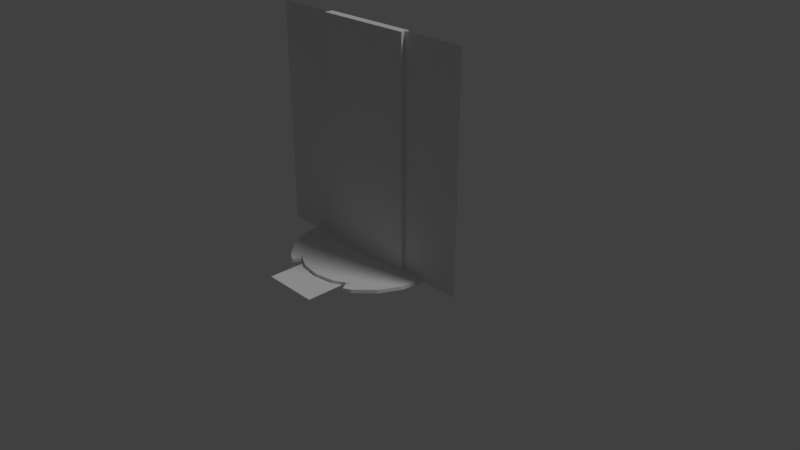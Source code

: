 # Source: tt.blend  (saved by Blender 2.78.0; exported with 4.5.12 LTS)
import bpy
from mathutils import Matrix  # noqa: F401  (used for matrix-valued properties, if any)

bpy.ops.wm.read_factory_settings(use_empty=True)
scene = bpy.context.scene
scene.name = 'Scene'

# ---- collections
col_collection_1 = bpy.data.collections.new('Collection 1'); scene.collection.children.link(col_collection_1)

# ---- materials (node trees are filled in below, after node groups)
mat_base = bpy.data.materials.new('base')
mat_base.alpha_threshold = 0.0
mat_base.use_transparent_shadow = False
mat_base.roughness = 0.5

# ---- material node trees

# ---- world
world_world = bpy.data.worlds.new('World'); scene.world = world_world
world_world.color = (0.05088, 0.05088, 0.05088)
world_world.use_sun_shadow = False
world_world.sun_shadow_jitter_overblur = 0.0
world_world.cycles.sampling_method = 'MANUAL'

# ---- cameras
cam_camera = bpy.data.cameras.new('Camera')
cam_camera.clip_end = 100.0
cam_camera.lens = 35.0
cam_camera.sensor_width = 32.0
cam_camera.sensor_height = 18.0
cam_camera.ortho_scale = 7.314
cam_camera.dof.focus_distance = 0.0
cam_camera.dof.aperture_fstop = 128.0

# ---- lights
light_lamp = bpy.data.lights.new('Lamp', 'SUN')
light_lamp.transmission_factor = 0.0
light_lamp.cutoff_distance = 30.0
light_lamp.angle = 0.1993
light_lamp.energy = 1.0
light_lamp.shadow_buffer_clip_start = 1.001
light_lamp.shadow_soft_size = 0.1
light_lamp.shadow_cascade_max_distance = 1000.0

# ---- meshes
me_cylinder = bpy.data.meshes.new('Cylinder')
me_cylinder.from_pydata([(0.0, 1.0, -1.38), (0.0, 1.0, 1.0), (0.309, 0.9511, -1.38), (0.309, 0.9511, 1.0), (0.5878, 0.809, -1.38), (0.5878, 0.809, 1.0), (0.809, 0.5878, -1.38), (0.809, 0.5878, 1.0), (0.9511, 0.309, -1.38), (0.9511, 0.309, 1.0), (1.0, -4.371e-08, -1.38), (1.0, -4.371e-08, 1.0), (0.9511, -0.309, -1.38), (0.9511, -0.309, 1.0), (0.809, -0.5878, -1.38), (0.809, -0.5878, 1.0), (0.5878, -0.809, -1.38), (0.5878, -0.809, 1.0), (0.309, -0.9511, -1.38), (0.309, -0.9511, 1.0), (-3.258e-07, -1.0, -1.38), (-3.258e-07, -1.0, 1.0), (-0.309, -0.9511, -1.38), (-0.309, -0.9511, 1.0), (-0.5878, -0.809, -1.38), (-0.5878, -0.809, 1.0), (-0.809, -0.5878, -1.38), (-0.809, -0.5878, 1.0), (-0.9511, -0.309, -1.38), (-0.9511, -0.309, 1.0), (-1.0, 9.656e-07, -1.38), (-1.0, 9.656e-07, 1.0), (-0.9511, 0.309, -1.38), (-0.9511, 0.309, 1.0), (-0.809, 0.5878, -1.38), (-0.809, 0.5878, 1.0), (-0.5878, 0.809, -1.38), (-0.5878, 0.809, 1.0), (-0.309, 0.9511, -1.38), (-0.309, 0.9511, 1.0)], [], [(0, 1, 3, 2), (2, 3, 5, 4), (4, 5, 7, 6), (6, 7, 9, 8), (8, 9, 11, 10), (10, 11, 13, 12), (12, 13, 15, 14), (14, 15, 17, 16), (16, 17, 19, 18), (18, 19, 21, 20), (20, 21, 23, 22), (22, 23, 25, 24), (24, 25, 27, 26), (26, 27, 29, 28), (28, 29, 31, 30), (30, 31, 33, 32), (32, 33, 35, 34), (34, 35, 37, 36), (3, 1, 39, 37, 35, 33, 31, 29, 27, 25, 23, 21, 19, 17, 15, 13, 11, 9, 7, 5), (36, 37, 39, 38), (38, 39, 1, 0), (0, 2, 4, 6, 8, 10, 12, 14, 16, 18, 20, 22, 24, 26, 28, 30, 32, 34, 36, 38)])
me_cylinder.use_remesh_preserve_volume = False
me_cylinder.use_remesh_preserve_attributes = False
me_cylinder.use_mirror_vertex_groups = False
me_cylinder.update()
me_cube = bpy.data.meshes.new('Cube')
me_cube.from_pydata([(-1.0, -1.0, 0.0), (-1.0, -1.0, 2.0), (-1.0, 1.0, 0.0), (-1.0, 1.0, 2.0), (1.0, -1.0, 0.0), (1.0, -1.0, 2.0), (1.0, 1.0, 0.0), (1.0, 1.0, 2.0)], [], [(0, 1, 3, 2), (2, 3, 7, 6), (6, 7, 5, 4), (4, 5, 1, 0), (2, 6, 4, 0), (7, 3, 1, 5)])
me_cube.use_remesh_preserve_volume = False
me_cube.use_remesh_preserve_attributes = False
me_cube.use_mirror_vertex_groups = False
me_cube.update()
me_cylinder_001 = bpy.data.meshes.new('Cylinder.001')
me_cylinder_001.from_pydata([(-5.811e-08, 1.0, -5.96e-08), (-9.982e-08, 0.8684, 2.0), (0.309, 0.9511, -5.96e-08), (0.2683, 0.8259, 2.0), (0.5878, 0.809, -5.96e-08), (0.5104, 0.7025, 2.0), (0.809, 0.5878, -5.96e-08), (0.7025, 0.5104, 2.0), (0.9511, 0.309, -5.96e-08), (0.8259, 0.2683, 2.0), (1.0, -3.358e-07, -5.96e-08), (0.8684, -3.249e-07, 2.0), (0.9511, -0.309, -5.96e-08), (0.8259, -0.2683, 2.0), (0.809, -0.5878, -5.96e-08), (0.7025, -0.5104, 2.0), (0.5878, -0.809, -5.96e-08), (0.5104, -0.7025, 2.0), (0.4945, -0.8565, -0.0018), (0.4344, -0.7524, 1.998), (-0.4945, -0.8565, -0.0018), (-0.4344, -0.7524, 1.998), (-0.5878, -0.809, -5.96e-08), (-0.5104, -0.7025, 2.0), (-0.809, -0.5878, -5.96e-08), (-0.7025, -0.5104, 2.0), (-0.9511, -0.309, -5.96e-08), (-0.8259, -0.2683, 2.0), (-1.0, 6.735e-07, -5.96e-08), (-0.8684, 5.445e-07, 2.0), (-0.9511, 0.309, -5.96e-08), (-0.8259, 0.2683, 2.0), (-0.809, 0.5878, -5.96e-08), (-0.7025, 0.5104, 2.0), (-0.5878, 0.809, -5.96e-08), (-0.5104, 0.7025, 2.0), (-0.309, 0.9511, -5.96e-08), (-0.2683, 0.8259, 2.0), (0.309, 0.9511, 2.0), (-5.811e-08, 1.0, 2.0), (0.5878, 0.809, 2.0), (0.809, 0.5878, 2.0), (0.9511, 0.309, 2.0), (1.0, -3.358e-07, 2.0), (0.9511, -0.309, 2.0), (0.809, -0.5878, 2.0), (0.5878, -0.809, 2.0), (0.4945, -0.8565, 1.998), (-0.4945, -0.8565, 1.998), (-0.5878, -0.809, 2.0), (-0.809, -0.5878, 2.0), (-0.9511, -0.309, 2.0), (-1.0, 6.735e-07, 2.0), (-0.9511, 0.309, 2.0), (-0.809, 0.5878, 2.0), (-0.5878, 0.809, 2.0), (-0.309, 0.9511, 2.0), (0.2683, 0.8259, 0.0), (-9.982e-08, 0.8684, 0.0), (0.5104, 0.7025, 0.0), (0.7025, 0.5104, 0.0), (0.8259, 0.2683, 0.0), (0.8684, -3.249e-07, 0.0), (0.8259, -0.2683, 0.0), (0.7025, -0.5104, 0.0), (0.5104, -0.7025, 0.0), (0.4344, -0.7524, -0.0018), (-0.4344, -0.7524, -0.0018), (-0.5104, -0.7025, 0.0), (-0.7025, -0.5104, 0.0), (-0.8259, -0.2683, 0.0), (-0.8684, 5.445e-07, 0.0), (-0.8259, 0.2683, 0.0), (-0.7025, 0.5104, 0.0), (-0.5104, 0.7025, 0.0), (-0.2683, 0.8259, 0.0)], [], [(0, 39, 38, 2), (2, 38, 40, 4), (4, 40, 41, 6), (6, 41, 42, 8), (8, 42, 43, 10), (10, 43, 44, 12), (12, 44, 45, 14), (14, 45, 46, 16), (16, 46, 47, 18), (20, 48, 49, 22), (22, 49, 50, 24), (24, 50, 51, 26), (26, 51, 52, 28), (28, 52, 53, 30), (30, 53, 54, 32), (32, 54, 55, 34), (27, 25, 69, 70), (34, 55, 56, 36), (36, 56, 39, 0), (1, 3, 38, 39), (3, 5, 40, 38), (5, 7, 41, 40), (7, 9, 42, 41), (9, 11, 43, 42), (11, 13, 44, 43), (13, 15, 45, 44), (15, 17, 46, 45), (17, 19, 47, 46), (47, 19, 66, 18), (21, 23, 49, 48), (23, 25, 50, 49), (25, 27, 51, 50), (27, 29, 52, 51), (29, 31, 53, 52), (31, 33, 54, 53), (33, 35, 55, 54), (35, 37, 56, 55), (37, 1, 39, 56), (15, 13, 63, 64), (29, 27, 70, 71), (17, 15, 64, 65), (3, 1, 58, 57), (31, 29, 71, 72), (19, 17, 65, 66), (5, 3, 57, 59), (33, 31, 72, 73), (7, 5, 59, 60), (35, 33, 73, 74), (48, 20, 67, 21), (9, 7, 60, 61), (37, 35, 74, 75), (23, 21, 67, 68), (11, 9, 61, 62), (1, 37, 75, 58), (25, 23, 68, 69), (13, 11, 62, 63), (16, 18, 66, 65), (14, 16, 65, 64), (12, 14, 64, 63), (10, 12, 63, 62), (8, 10, 62, 61), (6, 8, 61, 60), (4, 6, 60, 59), (2, 4, 59, 57), (0, 2, 57, 58), (36, 0, 58, 75), (34, 36, 75, 74), (32, 34, 74, 73), (30, 32, 73, 72), (28, 30, 72, 71), (26, 28, 71, 70), (24, 26, 70, 69), (22, 24, 69, 68), (20, 22, 68, 67)])
_uv = me_cylinder_001.uv_layers.new(name='UVMap')
_uv.uv.foreach_set('vector', [0.9611, 0.9192, 0.9497, 0.9177, 0.9506, 0.9146, 0.9612, 0.9187, 0.9612, 0.9187, 0.9506, 0.9146, 0.9522, 0.9119, 0.9615, 0.9182, 0.9615, 0.9182, 0.9522, 0.9119, 0.9543, 0.9096, 0.962, 0.9178, 0.962, 0.9178, 0.9543, 0.9096, 0.9568, 0.9079, 0.9626, 0.9175, 0.9626, 0.9175, 0.9568, 0.9079, 0.9595, 0.9068, 0.9633, 0.9172, 0.9633, 0.9172, 0.9595, 0.9068, 0.9623, 0.9062, 0.964, 0.9171, 0.964, 0.9171, 0.9623, 0.9062, 0.9651, 0.9062, 0.9648, 0.9171, 0.9648, 0.9171, 0.9651, 0.9062, 0.9677, 0.9068, 0.9656, 0.9172, 0.9656, 0.9172, 0.9677, 0.9068, 0.9677, 0.9103, 0.9656, 0.9185, 0.9654, 0.921, 0.9658, 0.9302, 0.9649, 0.9344, 0.9651, 0.9222, 0.9651, 0.9222, 0.9649, 0.9344, 0.9618, 0.9341, 0.9644, 0.9221, 0.9644, 0.9221, 0.9618, 0.9341, 0.9588, 0.9332, 0.9636, 0.922, 0.9636, 0.922, 0.9588, 0.9332, 0.956, 0.9317, 0.963, 0.9217, 0.963, 0.9217, 0.956, 0.9317, 0.9535, 0.9296, 0.9623, 0.9214, 0.9623, 0.9214, 0.9535, 0.9296, 0.9516, 0.9271, 0.9618, 0.9209, 0.9618, 0.9209, 0.9516, 0.9271, 0.9502, 0.9241, 0.9614, 0.9204, 0.972, 0.9321, 0.9698, 0.933, 0.9668, 0.9222, 0.9674, 0.9221, 0.9614, 0.9204, 0.9502, 0.9241, 0.9496, 0.9209, 0.9612, 0.9198, 0.9612, 0.9198, 0.9496, 0.9209, 0.9497, 0.9177, 0.9611, 0.9192, 0.889, 0.9681, 0.904, 0.9681, 0.904, 0.9831, 0.889, 0.9831, 0.889, 0.9681, 0.904, 0.9681, 0.904, 0.9831, 0.889, 0.9831, 0.889, 0.9681, 0.904, 0.9681, 0.904, 0.9831, 0.889, 0.9831, 0.889, 0.9681, 0.904, 0.9681, 0.904, 0.9831, 0.889, 0.9831, 0.889, 0.9681, 0.904, 0.9681, 0.904, 0.9831, 0.889, 0.9831, 0.889, 0.9681, 0.904, 0.9681, 0.904, 0.9831, 0.889, 0.9831, 0.889, 0.9681, 0.904, 0.9681, 0.904, 0.9831, 0.889, 0.9831, 0.889, 0.9681, 0.904, 0.9681, 0.904, 0.9831, 0.889, 0.9831, 0.889, 0.9681, 0.904, 0.9681, 0.904, 0.9831, 0.889, 0.9831, 0.9677, 0.9103, 0.9683, 0.9105, 0.9658, 0.9186, 0.9656, 0.9185, 0.889, 0.9681, 0.904, 0.9681, 0.904, 0.9831, 0.889, 0.9831, 0.889, 0.9681, 0.904, 0.9681, 0.904, 0.9831, 0.889, 0.9831, 0.889, 0.9681, 0.904, 0.9681, 0.904, 0.9831, 0.889, 0.9831, 0.889, 0.9681, 0.904, 0.9681, 0.904, 0.9831, 0.889, 0.9831, 0.889, 0.9681, 0.904, 0.9681, 0.904, 0.9831, 0.889, 0.9831, 0.889, 0.9681, 0.904, 0.9681, 0.904, 0.9831, 0.889, 0.9831, 0.889, 0.9681, 0.904, 0.9681, 0.904, 0.9831, 0.889, 0.9831, 0.889, 0.9681, 0.904, 0.9681, 0.904, 0.9831, 0.889, 0.9831, 0.889, 0.9681, 0.904, 0.9681, 0.904, 0.9831, 0.889, 0.9831, 0.9718, 0.9085, 0.9737, 0.9095, 0.9679, 0.9176, 0.9673, 0.9174, 0.974, 0.9309, 0.972, 0.9321, 0.9674, 0.9221, 0.968, 0.922, 0.9699, 0.9077, 0.9718, 0.9085, 0.9673, 0.9174, 0.9666, 0.9171, 0.9795, 0.9186, 0.9796, 0.9209, 0.9696, 0.9201, 0.9696, 0.9196, 0.9759, 0.9293, 0.974, 0.9309, 0.968, 0.922, 0.9685, 0.9217, 0.9683, 0.9105, 0.9699, 0.9077, 0.9666, 0.9171, 0.9658, 0.9186, 0.979, 0.9163, 0.9795, 0.9186, 0.9696, 0.9196, 0.9695, 0.9191, 0.9774, 0.9275, 0.9759, 0.9293, 0.9685, 0.9217, 0.9689, 0.9214, 0.9781, 0.9143, 0.979, 0.9163, 0.9695, 0.9191, 0.9692, 0.9187, 0.9785, 0.9254, 0.9774, 0.9275, 0.9689, 0.9214, 0.9692, 0.921, 0.9658, 0.9302, 0.9654, 0.921, 0.9657, 0.9209, 0.9665, 0.9301, 0.9768, 0.9124, 0.9781, 0.9143, 0.9692, 0.9187, 0.9689, 0.9183, 0.9793, 0.9232, 0.9785, 0.9254, 0.9692, 0.921, 0.9694, 0.9206, 0.9675, 0.9335, 0.9665, 0.9301, 0.9657, 0.9209, 0.9661, 0.9223, 0.9754, 0.9108, 0.9768, 0.9124, 0.9689, 0.9183, 0.9685, 0.9179, 0.9796, 0.9209, 0.9793, 0.9232, 0.9694, 0.9206, 0.9696, 0.9201, 0.9698, 0.933, 0.9675, 0.9335, 0.9661, 0.9223, 0.9668, 0.9222, 0.9737, 0.9095, 0.9754, 0.9108, 0.9685, 0.9179, 0.9679, 0.9176, 0.889, 0.9681, 0.904, 0.9681, 0.904, 0.9831, 0.889, 0.9831, 0.889, 0.9681, 0.904, 0.9681, 0.904, 0.9831, 0.889, 0.9831, 0.889, 0.9681, 0.904, 0.9681, 0.904, 0.9831, 0.889, 0.9831, 0.889, 0.9681, 0.904, 0.9681, 0.904, 0.9831, 0.889, 0.9831, 0.889, 0.9681, 0.904, 0.9681, 0.904, 0.9831, 0.889, 0.9831, 0.889, 0.9681, 0.904, 0.9681, 0.904, 0.9831, 0.889, 0.9831, 0.889, 0.9681, 0.904, 0.9681, 0.904, 0.9831, 0.889, 0.9831, 0.889, 0.9681, 0.904, 0.9681, 0.904, 0.9831, 0.889, 0.9831, 0.889, 0.9681, 0.904, 0.9681, 0.904, 0.9831, 0.889, 0.9831, 0.889, 0.9681, 0.904, 0.9681, 0.904, 0.9831, 0.889, 0.9831, 0.889, 0.9681, 0.904, 0.9681, 0.904, 0.9831, 0.889, 0.9831, 0.889, 0.9681, 0.904, 0.9681, 0.904, 0.9831, 0.889, 0.9831, 0.889, 0.9681, 0.904, 0.9681, 0.904, 0.9831, 0.889, 0.9831, 0.889, 0.9681, 0.904, 0.9681, 0.904, 0.9831, 0.889, 0.9831, 0.889, 0.9681, 0.904, 0.9681, 0.904, 0.9831, 0.889, 0.9831, 0.889, 0.9681, 0.904, 0.9681, 0.904, 0.9831, 0.889, 0.9831, 0.889, 0.9681, 0.904, 0.9681, 0.904, 0.9831, 0.889, 0.9831, 0.889, 0.9681, 0.904, 0.9681, 0.904, 0.9831, 0.889, 0.9831])
me_cylinder_001.materials.append(mat_base)
me_cylinder_001.use_remesh_preserve_volume = False
me_cylinder_001.use_remesh_preserve_attributes = False
me_cylinder_001.use_mirror_vertex_groups = False
me_cylinder_001.update()
me_plane_003 = bpy.data.meshes.new('Plane.003')
me_plane_003.from_pydata([(-3.0, 1.311e-07, -3.0), (3.0, 1.311e-07, -3.0), (-3.0, -1.311e-07, 3.0), (3.0, -1.311e-07, 3.0)], [], [(0, 1, 3, 2)])
_uv = me_plane_003.uv_layers.new(name='UVMap')
_uv.uv.foreach_set('vector', [4.858e-06, 0.1255, 0.8735, 0.1255, 0.8735, 0.999, 5.096e-06, 0.999])
me_plane_003.materials.append(mat_base)
me_plane_003.use_remesh_preserve_volume = False
me_plane_003.use_remesh_preserve_attributes = False
me_plane_003.use_mirror_vertex_groups = False
me_plane_003.update()
me_plane_006 = bpy.data.meshes.new('Plane.006')
me_plane_006.from_pydata([(-3.0, 1.311e-07, -3.0), (3.0, 1.311e-07, -3.0), (-3.0, -1.311e-07, 3.0), (3.0, -1.311e-07, 3.0)], [], [(0, 1, 3, 2)])
_uv = me_plane_006.uv_layers.new(name='UVMap')
_uv.uv.foreach_set('vector', [0.8735, 0.1255, 4.888e-06, 0.1255, 4.888e-06, 0.999, 0.8735, 0.999])
me_plane_006.materials.append(mat_base)
me_plane_006.use_remesh_preserve_volume = False
me_plane_006.use_remesh_preserve_attributes = False
me_plane_006.use_mirror_vertex_groups = False
me_plane_006.update()
me_plane_005 = bpy.data.meshes.new('Plane.005')
me_plane_005.from_pydata([(-0.75, -0.75, 0.0), (0.75, -0.75, 0.0), (-0.75, 0.75, 0.0), (0.75, 0.75, 0.0)], [], [(1, 2, 0), (1, 3, 2)])
_uv = me_plane_005.uv_layers.new(name='UVMap')
_uv.uv.foreach_set('vector', [0.1234, -4.472e-05, 0.0004353, 0.1229, 0.0004352, -4.469e-05, 0.1234, -4.472e-05, 0.1234, 0.1229, 0.0004353, 0.1229])
me_plane_005.materials.append(mat_base)
me_plane_005.use_remesh_preserve_volume = False
me_plane_005.use_remesh_preserve_attributes = False
me_plane_005.use_mirror_vertex_groups = False
me_plane_005.update()

# ---- objects
ob_tt_col = bpy.data.objects.new('tt_col', me_cylinder)
ob_tt_face = bpy.data.objects.new('tt_face', me_cube)
ob_tt_base = bpy.data.objects.new('tt_base', me_cylinder_001)
ob_c_face = bpy.data.objects.new('c_face', me_plane_003)
ob_c_back = bpy.data.objects.new('c_back', me_plane_006)
ob_icon = bpy.data.objects.new('icon', me_plane_005)
ob_lamp = bpy.data.objects.new('Lamp', light_lamp)
ob_camera = bpy.data.objects.new('Camera', cam_camera)

# ---- transforms, parenting, visibility, modifiers, constraints
ob_tt_col.location = (0.0, 0.0, 0.0276)
ob_tt_col.scale = (0.8684, 0.8684, 0.02)
ob_tt_col.hide_viewport = True
ob_tt_col.lineart.crease_threshold = 0.0
ob_tt_face.parent = ob_tt_col
ob_tt_face.matrix_parent_inverse = Matrix(((1.152, 0.0, 0.0, -0.0), (0.0, 1.152, 0.0, -0.0), (0.0, 0.0, 50.0, -1.38), (0.0, 0.0, 0.0, 1.0)))
ob_tt_face.location = (0.0, 0.0, 0.0)
ob_tt_face.scale = (0.6559, 0.05477, 1.5)
ob_tt_face.hide_viewport = True
ob_tt_face.lineart.crease_threshold = 0.0
ob_tt_base.location = (5.811e-08, 2.921e-07, 0.0)
ob_tt_base.scale = (1.0, 1.0, 0.0238)
ob_tt_base.lineart.crease_threshold = 0.0
ob_c_face.parent = ob_tt_base
ob_c_face.matrix_parent_inverse = Matrix(((0.5, 0.0, 0.0, -2.906e-08), (0.0, 0.5, 0.0, -1.46e-07), (0.0, 0.0, 21.01, 0.0), (0.0, 0.0, 0.0, 1.0)))
ob_c_face.location = (0.0, 0.0, 3.0)
ob_c_face.lineart.crease_threshold = 0.0
ob_c_back.parent = ob_c_face
ob_c_back.matrix_parent_inverse = Matrix(((1.0, 0.0, 0.0, -0.0), (0.0, 1.0, 0.0, -0.0), (0.0, 0.0, 1.0, -3.0), (0.0, 0.0, 0.0, 1.0)))
ob_c_back.location = (0.0, 0.0, 3.0)
ob_c_back.rotation_euler = (0.0, -0.0, 3.142)
ob_c_back.lineart.crease_threshold = 0.0
ob_icon.parent = ob_tt_base
ob_icon.matrix_parent_inverse = Matrix(((0.5, 0.0, 0.0, -2.906e-08), (0.0, 0.5, 0.0, -1.46e-07), (0.0, 0.0, 21.01, 0.0), (0.0, 0.0, 0.0, 1.0)))
ob_icon.location = (0.0, -1.787, 0.0114)
ob_icon.lineart.crease_threshold = 0.0
ob_lamp.location = (4.076, 1.005, 5.904)
ob_lamp.rotation_euler = (0.6503, 0.05522, 1.866)
ob_lamp.scale = (0.5, 0.5, 0.5)
ob_lamp.lock_rotations_4d = False
ob_lamp.empty_display_type = 'ARROWS'
ob_lamp.color = (0.0, 0.0, 0.0, 0.0)
ob_lamp.lineart.crease_threshold = 0.0
ob_camera.location = (7.481, -6.508, 5.344)
ob_camera.rotation_euler = (1.109, 0.0, 0.8149)
ob_camera.scale = (0.5, 0.5, 0.5)
ob_camera.lock_rotations_4d = False
ob_camera.empty_display_type = 'ARROWS'
ob_camera.color = (0.0, 0.0, 0.0, 0.0)
ob_camera.display_type = 'WIRE'
ob_camera.lineart.crease_threshold = 0.0

# ---- collection membership
col_collection_1.objects.link(ob_tt_col)
col_collection_1.objects.link(ob_tt_face)
col_collection_1.objects.link(ob_tt_base)
col_collection_1.objects.link(ob_c_face)
col_collection_1.objects.link(ob_c_back)
col_collection_1.objects.link(ob_icon)
col_collection_1.objects.link(ob_lamp)
col_collection_1.objects.link(ob_camera)

# ---- scene / render settings (as saved in the file)
scene.camera = ob_camera
scene.frame_start = 1; scene.frame_end = 250; scene.frame_set(1)
scene.render.engine = 'BLENDER_EEVEE_NEXT'
scene.render.resolution_percentage = 50
scene.render.dither_intensity = 0.0
scene.cycles.use_denoising = False
scene.cycles.samples = 128
scene.cycles.sampling_pattern = 'TABULATED_SOBOL'
scene.cycles.light_sampling_threshold = 0.0
scene.cycles.use_adaptive_sampling = False
scene.cycles.use_light_tree = False
scene.cycles.blur_glossy = 0.0
scene.cycles.sample_clamp_indirect = 0.0
scene.view_settings.view_transform = 'Standard'
bpy.context.view_layer.update()
